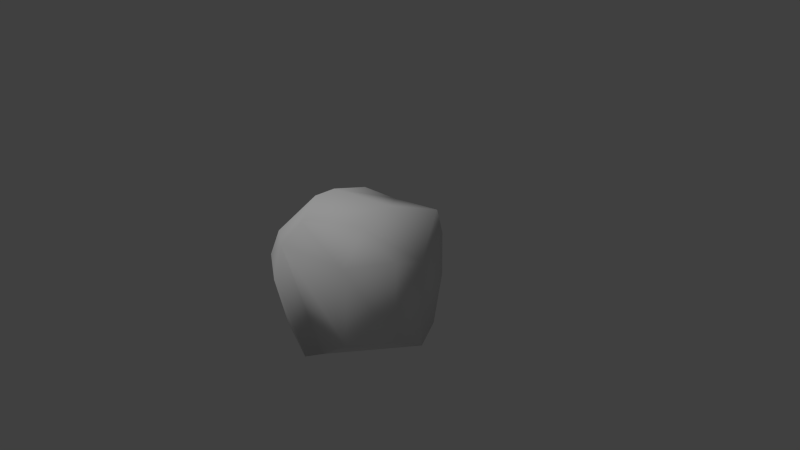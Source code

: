 # Source: Rock.blend  (saved by Blender 2.74.0; exported with 4.5.12 LTS)
import bpy
from mathutils import Matrix  # noqa: F401  (used for matrix-valued properties, if any)

bpy.ops.wm.read_factory_settings(use_empty=True)
scene = bpy.context.scene
scene.name = 'Scene'

# ---- collections
col_collection_1 = bpy.data.collections.new('Collection 1'); scene.collection.children.link(col_collection_1)

# ---- materials (node trees are filled in below, after node groups)
mat_rock = bpy.data.materials.new('Rock')
mat_rock.alpha_threshold = 0.0
mat_rock.use_transparent_shadow = False
mat_rock.specular_color = (0.5489, 0.5489, 0.5489)
mat_rock.roughness = 0.5
mat_rock.specular_intensity = 0.05
mat_rock.line_color = (0.0, 0.0, 0.0, 1.0)

# ---- material node trees

# ---- world
world_world = bpy.data.worlds.new('World'); scene.world = world_world
world_world.color = (0.05088, 0.05088, 0.05088)
world_world.use_sun_shadow = False
world_world.sun_shadow_jitter_overblur = 0.0
world_world.cycles.sampling_method = 'MANUAL'
world_world.cycles.sample_map_resolution = 256

# ---- cameras
cam_camera = bpy.data.cameras.new('Camera')
cam_camera.clip_end = 100.0
cam_camera.lens = 35.0
cam_camera.sensor_width = 32.0
cam_camera.sensor_height = 18.0
cam_camera.ortho_scale = 7.314
cam_camera.dof.focus_distance = 0.0
cam_camera.dof.aperture_fstop = 128.0

# ---- lights
light_sun = bpy.data.lights.new('Sun', 'SUN')
light_sun.transmission_factor = 0.0
light_sun.angle = 0.1993
light_sun.energy = 1.0
light_sun.shadow_buffer_clip_start = 0.5
light_sun.shadow_soft_size = 0.1
light_sun.shadow_cascade_max_distance = 1000.0
light_sun.cycles.use_multiple_importance_sampling = False

# ---- meshes
me_rock = bpy.data.meshes.new('Rock')
me_rock.from_pydata([(-0.293, 0.1015, 0.4134), (-0.1421, -1.0, 0.7709), (-1.0, 0.4766, -1.0), (-0.4048, 0.9881, -1.0), (-0.5953, -0.4301, 0.7709), (-0.4214, -1.0, -1.0), (-1.0, -0.2674, -1.0), (0.1281, -1.0, -1.0), (0.5983, -1.0, 0.4077), (0.5983, -1.0, -0.6526), (1.0, -0.5562, -0.6125), (-0.6042, -1.0, 0.2843), (-1.0, -0.748, 0.2458), (-1.0, -0.7409, -0.6584), (-0.5913, -1.0, -0.8448), (0.2621, 1.0, -0.5748), (0.5857, 0.5124, -1.0), (1.0, -0.1168, -0.8665), (-0.5953, -0.1236, 0.7709), (-0.6677, 1.0, 0.2437), (-1.0, 0.7433, 0.3947), (0.2578, 1.0, 0.04338), (0.5286, -0.5964, 0.7709), (1.0, -0.5562, 0.4999), (1.0, -0.1257, 0.3304), (0.4655, 0.6832, 0.5609), (0.2874, 0.03265, 0.7709), (-0.06701, -1.138, -1.07), (-1.087, -0.841, -0.1024), (-0.6191, -1.138, -0.1779), (-0.08857, 0.2061, -1.07), (-1.087, 0.3514, -0.1914)], [], [(15, 3, 19), (26, 4, 1), (28, 31, 13), (9, 8, 11), (4, 12, 11), (12, 18, 20), (19, 26, 25), (25, 24, 21), (8, 23, 22), (6, 5, 14), (6, 30, 5), (26, 18, 4), (30, 27, 5), (15, 24, 16), (7, 9, 11), (13, 14, 29), (26, 24, 25), (10, 9, 17), (13, 6, 14), (9, 7, 17), (7, 16, 17), (11, 8, 1), (24, 17, 16), (22, 26, 1), (24, 15, 21), (2, 20, 19), (21, 15, 19), (3, 2, 19), (31, 6, 13), (18, 26, 19), (31, 20, 2), (12, 4, 18), (28, 13, 29), (19, 25, 21), (1, 4, 11), (1, 8, 22), (24, 23, 10), (14, 5, 27), (29, 27, 7), (31, 28, 12), (28, 29, 11), (7, 27, 30), (22, 23, 24), (10, 23, 8), (30, 6, 2), (15, 16, 3), (16, 30, 3), (20, 18, 19), (6, 31, 2), (17, 24, 10), (29, 14, 27), (11, 29, 7), (20, 31, 12), (12, 28, 11), (16, 7, 30), (26, 22, 24), (9, 10, 8), (3, 30, 2)])
me_rock.polygons.foreach_set('use_smooth', [True] * 58)
_uv = me_rock.uv_layers.new(name='UVMap')
_uv.uv.foreach_set('vector', [0.09132, 0.6964, 0.01579, 0.557, 0.2708, 0.5235, 0.4699, 0.2606, 0.6707, 0.2786, 0.6301, 0.4179, 0.7658, 0.735, 0.7838, 0.4968, 0.8783, 0.7143, 0.7765, 0.3205, 0.6707, 0.1364, 0.8934, 0.03871, 0.9356, 0.7398, 0.9356, 0.8844, 0.8445, 0.8579, 0.1231, 0.9991, 0.0, 0.8801, 0.1231, 0.7539, 0.5741, 0.0, 0.4699, 0.2606, 0.3864, 0.1505, 0.3494, 0.7543, 0.396, 0.5926, 0.4541, 0.8177, 0.1231, 0.8205, 0.2252, 0.7539, 0.2252, 0.8627, 0.9941, 0.0, 0.9677, 0.1848, 0.9297, 0.1582, 0.3494, 0.3144, 0.1459, 0.2762, 0.3494, 0.1278, 0.4699, 0.2606, 0.647, 0.2223, 0.6707, 0.2786, 0.1459, 0.2762, 0.311, 0.06255, 0.3494, 0.1278, 0.5791, 0.8177, 0.396, 0.5926, 0.6652, 0.7202, 0.8934, 0.3342, 0.7765, 0.3205, 0.8934, 0.03871, 0.7902, 0.792, 0.79, 0.8846, 0.6652, 0.8306, 0.4699, 0.2606, 0.3494, 0.3354, 0.3864, 0.1505, 0.06533, 0.01977, 0.185, 0.0, 0.01214, 0.0899, 0.8934, 0.06097, 0.9941, 0.0, 0.9297, 0.1582, 0.185, 0.0, 0.2622, 0.0598, 0.01214, 0.0899, 0.2622, 0.0598, 0.0, 0.2405, 0.01214, 0.0899, 0.8934, 0.03871, 0.6707, 0.1364, 0.764, 0.0, 0.396, 0.5926, 0.6382, 0.5944, 0.6652, 0.7202, 0.4735, 0.3946, 0.4699, 0.2606, 0.6301, 0.4179, 0.396, 0.5926, 0.5791, 0.8177, 0.4541, 0.8177, 0.02441, 0.4378, 0.2905, 0.4609, 0.2708, 0.5235, 0.2161, 0.7049, 0.09132, 0.6964, 0.2708, 0.5235, 0.01579, 0.557, 0.02441, 0.4378, 0.2708, 0.5235, 0.7838, 0.4968, 0.9474, 0.6197, 0.8783, 0.7143, 0.647, 0.2223, 0.4699, 0.2606, 0.5741, 0.0, 0.7838, 0.4968, 0.6652, 0.4179, 0.9474, 0.4711, 0.2646, 0.9194, 0.2252, 0.8012, 0.2646, 0.7539, 0.6912, 0.735, 0.7902, 0.792, 0.6652, 0.8306, 0.2708, 0.5235, 0.317, 0.7539, 0.2161, 0.7049, 0.7902, 0.735, 0.9356, 0.7398, 0.8445, 0.8579, 0.1269, 0.9851, 0.1231, 0.8205, 0.2252, 0.8627, 0.396, 0.5926, 0.3617, 0.5066, 0.5868, 0.5066, 0.9297, 0.1582, 0.9677, 0.1848, 0.9941, 0.2547, 0.9474, 0.623, 0.9522, 0.4304, 1.0, 0.4179, 0.7838, 0.4968, 0.7658, 0.735, 0.6953, 0.7157, 0.9266, 0.9559, 0.8161, 0.9445, 0.8445, 0.8579, 0.2622, 0.0598, 0.311, 0.06255, 0.1459, 0.2762, 0.4735, 0.3946, 0.3825, 0.4179, 0.3494, 0.3354, 0.5868, 0.5066, 0.3617, 0.5066, 0.3804, 0.4179, 0.1459, 0.2762, 0.3494, 0.3144, 0.2561, 0.4311, 0.09132, 0.6964, 0.0, 0.7539, 0.01579, 0.557, 0.0, 0.2405, 0.1459, 0.2762, 0.09755, 0.4378, 0.6559, 0.02484, 0.647, 0.2223, 0.5741, 0.0, 0.9474, 0.6197, 0.7838, 0.4968, 0.9474, 0.4711, 0.6382, 0.5944, 0.396, 0.5926, 0.5868, 0.5066, 0.6652, 0.8306, 0.79, 0.8846, 0.7902, 1.0, 1.0, 0.686, 0.9474, 0.623, 1.0, 0.4179, 0.6652, 0.4179, 0.7838, 0.4968, 0.6953, 0.7157, 0.9356, 0.8844, 0.9266, 0.9559, 0.8445, 0.8579, 0.0, 0.2405, 0.2622, 0.0598, 0.1459, 0.2762, 0.4699, 0.2606, 0.4735, 0.3946, 0.3494, 0.3354, 0.5949, 0.4179, 0.5868, 0.5066, 0.3804, 0.4179, 0.09755, 0.4378, 0.1459, 0.2762, 0.2561, 0.4311])
me_rock.materials.append(mat_rock)
me_rock.use_remesh_preserve_volume = False
me_rock.use_remesh_preserve_attributes = False
me_rock.use_mirror_vertex_groups = False
me_rock.update()

# ---- objects
ob_sun = bpy.data.objects.new('Sun', light_sun)
ob_rock = bpy.data.objects.new('Rock', me_rock)
ob_camera = bpy.data.objects.new('Camera', cam_camera)

# ---- transforms, parenting, visibility, modifiers, constraints
ob_sun.location = (-2.637, -3.625, 5.131)
ob_sun.rotation_euler = (0.4971, 1.059e-16, -0.5427)
ob_sun.lineart.crease_threshold = 0.0
ob_rock.location = (0.0, 0.0, 0.0)
ob_rock.lock_rotations_4d = False
ob_rock.empty_display_type = 'ARROWS'
ob_rock.lineart.crease_threshold = 0.0
ob_camera.location = (7.481, -6.508, 5.344)
ob_camera.rotation_euler = (1.109, 0.01082, 0.8149)
ob_camera.lock_rotations_4d = False
ob_camera.empty_display_type = 'ARROWS'
ob_camera.color = (0.0, 0.0, 0.0, 0.0)
ob_camera.display_type = 'WIRE'
ob_camera.lineart.crease_threshold = 0.0

# ---- collection membership
col_collection_1.objects.link(ob_sun)
col_collection_1.objects.link(ob_rock)
col_collection_1.objects.link(ob_camera)

# ---- scene / render settings (as saved in the file)
scene.camera = ob_camera
scene.frame_start = 1; scene.frame_end = 250; scene.frame_set(1)
scene.render.engine = 'BLENDER_EEVEE_NEXT'
scene.render.resolution_percentage = 50
scene.render.dither_intensity = 0.0
scene.cycles.use_denoising = False
scene.cycles.samples = 10
scene.cycles.sampling_pattern = 'TABULATED_SOBOL'
scene.cycles.light_sampling_threshold = 0.0
scene.cycles.use_adaptive_sampling = False
scene.cycles.use_light_tree = False
scene.cycles.blur_glossy = 0.0
scene.cycles.pixel_filter_type = 'GAUSSIAN'
scene.cycles.sample_clamp_indirect = 0.0
scene.view_settings.view_transform = 'Standard'
bpy.context.view_layer.update()

